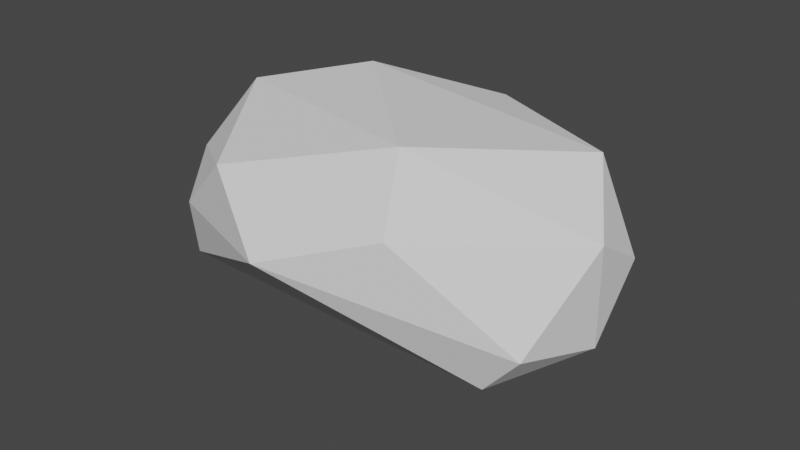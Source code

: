 # Source: Rock.blend  (saved by Blender 2.80.75; exported with 4.5.12 LTS)
import bpy
from mathutils import Matrix  # noqa: F401  (used for matrix-valued properties, if any)

bpy.ops.wm.read_factory_settings(use_empty=True)
scene = bpy.context.scene
scene.name = 'Scene'

# ---- collections
col_collection = bpy.data.collections.new('Collection'); scene.collection.children.link(col_collection)

# ---- world
world_world = bpy.data.worlds.new('World'); scene.world = world_world
world_world.use_nodes = True; world_world.node_tree.nodes.clear()
_N = world_world.node_tree.nodes; _L = world_world.node_tree.links
n0 = _N.new('ShaderNodeOutputWorld'); n0.name = 'World Output'; n0.location = (300, 300)
n1 = _N.new('ShaderNodeBackground'); n1.name = 'Background'; n1.location = (10, 300)
n1.inputs[0].default_value = (0.05088, 0.05088, 0.05088, 1.0)
_L.new(n1.outputs[0], n0.inputs[0])
n0.is_active_output = True
world_world.color = (0.05088, 0.05088, 0.05088)
world_world.use_sun_shadow = False
world_world.sun_shadow_jitter_overblur = 0.0

# ---- meshes
me_icosphere = bpy.data.meshes.new('Icosphere')
me_icosphere.from_pydata([(0.0, 0.0, -1.0), (1.79, -1.044, -0.1613), (-1.038, -1.571, -0.1026), (-2.002, -0.4125, -0.1535), (-0.3684, 1.212, -0.2779), (1.473, 0.4526, -0.1887), (0.8963, -1.634, 0.8133), (-1.672, -0.9445, 0.6984), (-1.474, 0.5052, 0.7909), (0.3273, 1.221, 0.6262), (1.894, -0.2923, 0.7938), (-0.02165, 0.02355, 1.296), (-0.7835, -0.8459, -0.6847), (1.194, -0.7154, -0.6539), (0.9878, -1.508, -0.1898), (1.939, -0.4006, -0.2395), (0.8558, 0.2863, -0.7391), (-1.292, -0.2532, -0.664), (-1.752, -1.023, -0.2408), (-0.2282, 0.6477, -0.8023), (-1.424, 0.4162, -0.2881), (0.3613, 1.145, -0.3712), (1.984, -0.7188, 0.2807), (1.961, 0.05444, 0.3509), (-0.006001, -2.065, 0.51), (1.534, -1.35, 0.2611), (-1.984, -0.7213, 0.2808), (-1.539, -1.347, 0.262), (-0.9784, 1.012, 0.2492), (-1.963, 0.05407, 0.3518), (0.9769, 1.013, 0.2488), (0.0009178, 1.416, 0.1961), (1.626, -0.9152, 0.7832), (-0.8476, -1.592, 0.8924), (-1.836, -0.271, 0.8806), (-0.3124, 1.174, 0.7025), (1.422, 0.4888, 0.8676), (0.5707, -1.073, 1.259), (1.357, -0.1593, 1.209), (-1.272, -0.5959, 1.19), (-1.012, 0.3464, 1.163), (0.1884, 0.8358, 1.023)], [], [(0, 13, 12), (1, 13, 15), (0, 12, 17), (0, 17, 19), (0, 19, 16), (1, 15, 22), (2, 14, 24), (3, 18, 26), (4, 20, 28), (5, 21, 30), (1, 22, 25), (2, 24, 27), (3, 26, 29), (4, 28, 31), (5, 30, 23), (6, 32, 37), (7, 33, 39), (8, 34, 40), (9, 35, 41), (10, 36, 38), (38, 41, 11), (38, 36, 41), (36, 9, 41), (41, 40, 11), (41, 35, 40), (35, 8, 40), (40, 39, 11), (40, 34, 39), (34, 7, 39), (39, 37, 11), (39, 33, 37), (33, 6, 37), (37, 38, 11), (37, 32, 38), (32, 10, 38), (23, 36, 10), (23, 30, 36), (30, 9, 36), (31, 35, 9), (31, 28, 35), (28, 8, 35), (29, 34, 8), (29, 26, 34), (26, 7, 34), (27, 33, 7), (27, 24, 33), (24, 6, 33), (25, 32, 6), (25, 22, 32), (22, 10, 32), (30, 31, 9), (30, 21, 31), (21, 4, 31), (28, 29, 8), (28, 20, 29), (20, 3, 29), (26, 27, 7), (26, 18, 27), (18, 2, 27), (24, 25, 6), (24, 14, 25), (14, 1, 25), (22, 23, 10), (22, 15, 23), (15, 5, 23), (16, 21, 5), (16, 19, 21), (19, 4, 21), (19, 20, 4), (19, 17, 20), (17, 3, 20), (17, 18, 3), (17, 12, 18), (12, 2, 18), (15, 16, 5), (15, 13, 16), (13, 0, 16), (12, 14, 2), (12, 13, 14), (13, 1, 14)])
_uv = me_icosphere.uv_layers.new(name='UVMap')
_uv.uv.foreach_set('vector', [0.8182, 0.0, 0.7727, 0.07873, 0.8636, 0.07873, 0.7273, 0.1575, 0.6818, 0.07873, 0.6364, 0.1575, 0.09091, 0.0, 0.04545, 0.07873, 0.1364, 0.07873, 0.2727, 0.0, 0.2273, 0.07873, 0.3182, 0.07873, 0.4545, 0.0, 0.4091, 0.07873, 0.5, 0.07873, 0.7273, 0.1575, 0.6364, 0.1575, 0.6818, 0.2362, 0.9091, 0.1575, 0.8182, 0.1575, 0.8636, 0.2362, 0.1818, 0.1575, 0.09091, 0.1575, 0.1364, 0.2362, 0.3636, 0.1575, 0.2727, 0.1575, 0.3182, 0.2362, 0.5455, 0.1575, 0.4545, 0.1575, 0.5, 0.2362, 0.7273, 0.1575, 0.6818, 0.2362, 0.7727, 0.2362, 0.9091, 0.1575, 0.8636, 0.2362, 0.9545, 0.2362, 0.1818, 0.1575, 0.1364, 0.2362, 0.2273, 0.2362, 0.3636, 0.1575, 0.3182, 0.2362, 0.4091, 0.2362, 0.5455, 0.1575, 0.5, 0.2362, 0.5909, 0.2362, 0.8182, 0.3149, 0.7273, 0.3149, 0.7727, 0.3937, 1.0, 0.3149, 0.9091, 0.3149, 0.9545, 0.3937, 0.2727, 0.3149, 0.1818, 0.3149, 0.2273, 0.3937, 0.4545, 0.3149, 0.3636, 0.3149, 0.4091, 0.3937, 0.6364, 0.3149, 0.5455, 0.3149, 0.5909, 0.3937, 0.5909, 0.3937, 0.5, 0.3937, 0.5455, 0.4724, 0.5909, 0.3937, 0.5455, 0.3149, 0.5, 0.3937, 0.5455, 0.3149, 0.4545, 0.3149, 0.5, 0.3937, 0.4091, 0.3937, 0.3182, 0.3937, 0.3636, 0.4724, 0.4091, 0.3937, 0.3636, 0.3149, 0.3182, 0.3937, 0.3636, 0.3149, 0.2727, 0.3149, 0.3182, 0.3937, 0.2273, 0.3937, 0.1364, 0.3937, 0.1818, 0.4724, 0.2273, 0.3937, 0.1818, 0.3149, 0.1364, 0.3937, 0.1818, 0.3149, 0.09091, 0.3149, 0.1364, 0.3937, 0.9545, 0.3937, 0.8636, 0.3937, 0.9091, 0.4724, 0.9545, 0.3937, 0.9091, 0.3149, 0.8636, 0.3937, 0.9091, 0.3149, 0.8182, 0.3149, 0.8636, 0.3937, 0.7727, 0.3937, 0.6818, 0.3937, 0.7273, 0.4724, 0.7727, 0.3937, 0.7273, 0.3149, 0.6818, 0.3937, 0.7273, 0.3149, 0.6364, 0.3149, 0.6818, 0.3937, 0.5909, 0.2362, 0.5455, 0.3149, 0.6364, 0.3149, 0.5909, 0.2362, 0.5, 0.2362, 0.5455, 0.3149, 0.5, 0.2362, 0.4545, 0.3149, 0.5455, 0.3149, 0.4091, 0.2362, 0.3636, 0.3149, 0.4545, 0.3149, 0.4091, 0.2362, 0.3182, 0.2362, 0.3636, 0.3149, 0.3182, 0.2362, 0.2727, 0.3149, 0.3636, 0.3149, 0.2273, 0.2362, 0.1818, 0.3149, 0.2727, 0.3149, 0.2273, 0.2362, 0.1364, 0.2362, 0.1818, 0.3149, 0.1364, 0.2362, 0.09091, 0.3149, 0.1818, 0.3149, 0.9545, 0.2362, 0.9091, 0.3149, 1.0, 0.3149, 0.9545, 0.2362, 0.8636, 0.2362, 0.9091, 0.3149, 0.8636, 0.2362, 0.8182, 0.3149, 0.9091, 0.3149, 0.7727, 0.2362, 0.7273, 0.3149, 0.8182, 0.3149, 0.7727, 0.2362, 0.6818, 0.2362, 0.7273, 0.3149, 0.6818, 0.2362, 0.6364, 0.3149, 0.7273, 0.3149, 0.5, 0.2362, 0.4091, 0.2362, 0.4545, 0.3149, 0.5, 0.2362, 0.4545, 0.1575, 0.4091, 0.2362, 0.4545, 0.1575, 0.3636, 0.1575, 0.4091, 0.2362, 0.3182, 0.2362, 0.2273, 0.2362, 0.2727, 0.3149, 0.3182, 0.2362, 0.2727, 0.1575, 0.2273, 0.2362, 0.2727, 0.1575, 0.1818, 0.1575, 0.2273, 0.2362, 0.1364, 0.2362, 0.04545, 0.2362, 0.09091, 0.3149, 0.1364, 0.2362, 0.09091, 0.1575, 0.04545, 0.2362, 0.09091, 0.1575, 0.0, 0.1575, 0.04545, 0.2362, 0.8636, 0.2362, 0.7727, 0.2362, 0.8182, 0.3149, 0.8636, 0.2362, 0.8182, 0.1575, 0.7727, 0.2362, 0.8182, 0.1575, 0.7273, 0.1575, 0.7727, 0.2362, 0.6818, 0.2362, 0.5909, 0.2362, 0.6364, 0.3149, 0.6818, 0.2362, 0.6364, 0.1575, 0.5909, 0.2362, 0.6364, 0.1575, 0.5455, 0.1575, 0.5909, 0.2362, 0.5, 0.07873, 0.4545, 0.1575, 0.5455, 0.1575, 0.5, 0.07873, 0.4091, 0.07873, 0.4545, 0.1575, 0.4091, 0.07873, 0.3636, 0.1575, 0.4545, 0.1575, 0.3182, 0.07873, 0.2727, 0.1575, 0.3636, 0.1575, 0.3182, 0.07873, 0.2273, 0.07873, 0.2727, 0.1575, 0.2273, 0.07873, 0.1818, 0.1575, 0.2727, 0.1575, 0.1364, 0.07873, 0.09091, 0.1575, 0.1818, 0.1575, 0.1364, 0.07873, 0.04545, 0.07873, 0.09091, 0.1575, 0.04545, 0.07873, 0.0, 0.1575, 0.09091, 0.1575, 0.6364, 0.1575, 0.5909, 0.07873, 0.5455, 0.1575, 0.6364, 0.1575, 0.6818, 0.07873, 0.5909, 0.07873, 0.6818, 0.07873, 0.6364, 0.0, 0.5909, 0.07873, 0.8636, 0.07873, 0.8182, 0.1575, 0.9091, 0.1575, 0.8636, 0.07873, 0.7727, 0.07873, 0.8182, 0.1575, 0.7727, 0.07873, 0.7273, 0.1575, 0.8182, 0.1575])
me_icosphere.use_remesh_preserve_volume = False
me_icosphere.use_remesh_preserve_attributes = False
me_icosphere.use_mirror_vertex_groups = False
me_icosphere.update()

# ---- objects
ob_icosphere = bpy.data.objects.new('Icosphere', me_icosphere)

# ---- transforms, parenting, visibility, modifiers, constraints
ob_icosphere.location = (0.0, 0.0, 0.0)
ob_icosphere.lineart.crease_threshold = 0.0
_m = ob_icosphere.modifiers.new('Decimate', 'DECIMATE')
_m.ratio = 0.6022

# ---- collection membership
col_collection.objects.link(ob_icosphere)

# ---- scene / render settings (as saved in the file)
scene.frame_start = 1; scene.frame_end = 250; scene.frame_set(1)
scene.render.engine = 'BLENDER_EEVEE_NEXT'
scene.cycles.use_denoising = False
scene.cycles.samples = 128
scene.cycles.sampling_pattern = 'TABULATED_SOBOL'
scene.cycles.use_adaptive_sampling = False
scene.cycles.use_light_tree = False
scene.view_settings.view_transform = 'Filmic'
bpy.context.view_layer.update()

# ---- added for rendering (the .blend has no active camera and no usable light): camera, sun
cam_auto = bpy.data.cameras.new('AutoCamera')
cam_auto.lens = 50.0
cam_auto.sensor_width = 36.0
cam_auto.clip_end = 1000.0
ob_auto_camera = bpy.data.objects.new('AutoCamera', cam_auto)
scene.collection.objects.link(ob_auto_camera)
ob_auto_camera.location = (5.32051, -6.76126, 4.41831)
ob_auto_camera.rotation_euler = (1.09748, -7.21219e-08, 0.694738)
scene.camera = ob_auto_camera
light_auto_sun = bpy.data.lights.new('AutoSun', 'SUN')
light_auto_sun.energy = 3.0
light_auto_sun.angle = 0.0523599
ob_auto_sun = bpy.data.objects.new('AutoSun', light_auto_sun)
scene.collection.objects.link(ob_auto_sun)
ob_auto_sun.rotation_euler = (0.872665, 0.174533, 0.523599)
bpy.context.view_layer.update()

